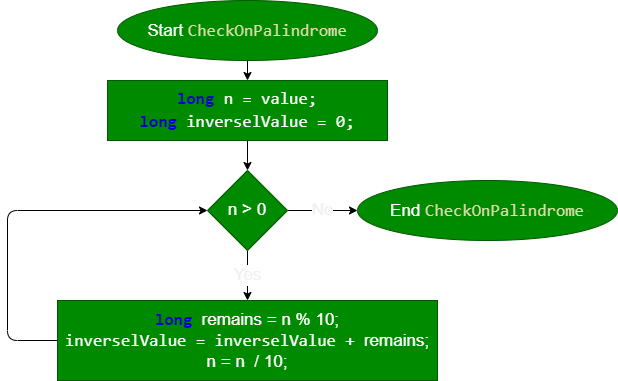

The diagram above was exported from draw.io. Its source (the exported page's mxGraphModel, read from the mxfile embedded in the PNG):
<mxGraphModel dx="1215" dy="1234" grid="0" gridSize="10" guides="1" tooltips="1" connect="1" arrows="1" fold="1" page="1" pageScale="1" pageWidth="1100" pageHeight="850" math="0" shadow="0">
  <root>
    <mxCell id="0" />
    <mxCell id="1" parent="0" />
    <mxCell id="4" value="" style="edgeStyle=none;html=1;fontSize=17;" edge="1" parent="1" source="2" target="3">
      <mxGeometry relative="1" as="geometry" />
    </mxCell>
    <mxCell id="2" value="&lt;font style=&quot;font-size: 17px&quot;&gt;Start&amp;nbsp;&lt;span style=&quot;color: rgb(220 , 220 , 170) ; font-family: &amp;#34;consolas&amp;#34; , &amp;#34;courier new&amp;#34; , monospace ; background-color: rgb(0 , 138 , 0)&quot;&gt;CheckOnPalindrome&lt;/span&gt;&lt;/font&gt;" style="ellipse;whiteSpace=wrap;html=1;fillColor=#008a00;fontColor=#ffffff;strokeColor=#005700;fontSize=17;" vertex="1" parent="1">
      <mxGeometry x="370" y="50" width="260" height="60" as="geometry" />
    </mxCell>
    <mxCell id="6" value="" style="edgeStyle=none;html=1;fontSize=17;fontColor=#0000CC;" edge="1" parent="1" source="3" target="5">
      <mxGeometry relative="1" as="geometry" />
    </mxCell>
    <mxCell id="3" value="&lt;font style=&quot;font-size: 17px&quot;&gt;&lt;b style=&quot;font-family: &amp;#34;consolas&amp;#34; , &amp;#34;courier new&amp;#34; , monospace&quot;&gt;&lt;font color=&quot;#0000cc&quot; style=&quot;font-size: 17px&quot;&gt;long&lt;/font&gt;&lt;/b&gt;&lt;span style=&quot;font-family: &amp;#34;consolas&amp;#34; , &amp;#34;courier new&amp;#34; , monospace&quot;&gt;&amp;nbsp;n = value;&lt;br&gt;&lt;/span&gt;&lt;/font&gt;&lt;font style=&quot;font-size: 17px&quot;&gt;&lt;b style=&quot;font-family: &amp;#34;consolas&amp;#34; , &amp;#34;courier new&amp;#34; , monospace&quot;&gt;&lt;font color=&quot;#0000cc&quot; style=&quot;font-size: 17px&quot;&gt;long&lt;/font&gt;&lt;/b&gt;&lt;span style=&quot;font-family: &amp;#34;consolas&amp;#34; , &amp;#34;courier new&amp;#34; , monospace&quot;&gt;&amp;nbsp;&lt;/span&gt;&lt;span style=&quot;font-family: &amp;#34;consolas&amp;#34; , &amp;#34;courier new&amp;#34; , monospace&quot;&gt;inverselValue = 0;&lt;/span&gt;&lt;/font&gt;&lt;b style=&quot;font-family: &amp;#34;consolas&amp;#34; , &amp;#34;courier new&amp;#34; , monospace ; font-size: 20px&quot;&gt;&lt;font color=&quot;#0000cc&quot;&gt;&lt;br&gt;&lt;/font&gt;&lt;/b&gt;" style="whiteSpace=wrap;html=1;fontSize=17;fillColor=#008a00;strokeColor=#005700;fontColor=#ffffff;" vertex="1" parent="1">
      <mxGeometry x="360" y="130" width="280" height="60" as="geometry" />
    </mxCell>
    <mxCell id="8" value="Yes" style="edgeStyle=none;html=1;fontSize=17;fontColor=#F0F0F0;" edge="1" parent="1" source="5" target="7">
      <mxGeometry relative="1" as="geometry" />
    </mxCell>
    <mxCell id="11" value="No" style="edgeStyle=none;html=1;fontSize=17;fontColor=#F0F0F0;" edge="1" parent="1" source="5" target="10">
      <mxGeometry relative="1" as="geometry" />
    </mxCell>
    <mxCell id="5" value="n &amp;gt; 0" style="rhombus;whiteSpace=wrap;html=1;fontSize=17;fillColor=#008a00;strokeColor=#005700;fontColor=#ffffff;" vertex="1" parent="1">
      <mxGeometry x="460" y="220" width="80" height="80" as="geometry" />
    </mxCell>
    <mxCell id="9" style="edgeStyle=none;html=1;entryX=0;entryY=0.5;entryDx=0;entryDy=0;fontSize=17;fontColor=#F0F0F0;exitX=0;exitY=0.5;exitDx=0;exitDy=0;" edge="1" parent="1" source="7" target="5">
      <mxGeometry relative="1" as="geometry">
        <Array as="points">
          <mxPoint x="260" y="390" />
          <mxPoint x="260" y="260" />
        </Array>
      </mxGeometry>
    </mxCell>
    <mxCell id="7" value="&lt;font style=&quot;font-size: 17px&quot;&gt;&lt;b style=&quot;font-family: &amp;#34;consolas&amp;#34; , &amp;#34;courier new&amp;#34; , monospace&quot;&gt;&lt;font color=&quot;#0000cc&quot; style=&quot;font-size: 17px&quot;&gt;long&lt;/font&gt;&lt;/b&gt;&lt;span style=&quot;font-family: &amp;#34;consolas&amp;#34; , &amp;#34;courier new&amp;#34; , monospace&quot;&gt;&amp;nbsp;&lt;/span&gt;remains = n % 10;&lt;br&gt;&lt;span style=&quot;font-family: &amp;#34;consolas&amp;#34; , &amp;#34;courier new&amp;#34; , monospace&quot;&gt;inverselValue =&amp;nbsp;&lt;/span&gt;&lt;span style=&quot;font-family: &amp;#34;consolas&amp;#34; , &amp;#34;courier new&amp;#34; , monospace&quot;&gt;inverselValue&amp;nbsp;+&amp;nbsp;&lt;/span&gt;remains;&lt;br&gt;n = n&amp;nbsp; / 10;&lt;br&gt;&lt;/font&gt;" style="whiteSpace=wrap;html=1;fontSize=17;fillColor=#008a00;strokeColor=#005700;fontColor=#ffffff;" vertex="1" parent="1">
      <mxGeometry x="310" y="350" width="380" height="80" as="geometry" />
    </mxCell>
    <mxCell id="10" value="&lt;font style=&quot;font-size: 17px&quot;&gt;End&amp;nbsp;&lt;span style=&quot;color: rgb(220 , 220 , 170) ; font-family: &amp;#34;consolas&amp;#34; , &amp;#34;courier new&amp;#34; , monospace ; background-color: rgb(0 , 138 , 0)&quot;&gt;CheckOnPalindrome&lt;/span&gt;&lt;/font&gt;" style="ellipse;whiteSpace=wrap;html=1;fillColor=#008a00;fontColor=#ffffff;strokeColor=#005700;fontSize=17;" vertex="1" parent="1">
      <mxGeometry x="610" y="230" width="260" height="60" as="geometry" />
    </mxCell>
  </root>
</mxGraphModel>